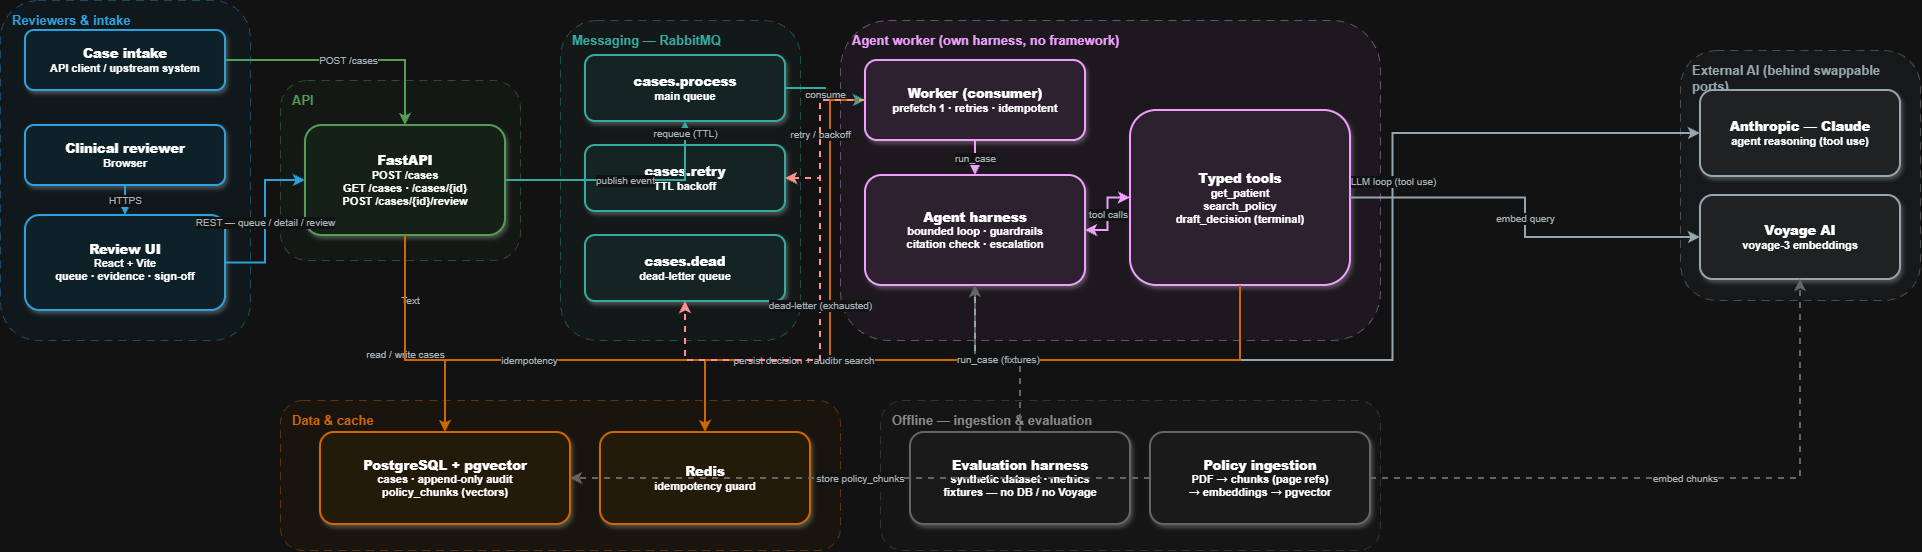

The diagram above was exported from draw.io. Its source (the exported page's mxGraphModel, read from the mxfile embedded in the PNG):
<mxGraphModel dx="1122" dy="604" grid="1" gridSize="10" guides="1" tooltips="1" connect="1" arrows="1" fold="1" page="1" pageScale="1" pageWidth="2020" pageHeight="640" math="0" shadow="0">
  <root>
    <mxCell id="0" />
    <mxCell id="1" parent="0" />
    <mxCell id="z_client" parent="1" style="rounded=1;whiteSpace=wrap;html=1;fillColor=#E1F5FE;strokeColor=#0288D1;dashed=1;dashPattern=8 6;opacity=40;verticalAlign=top;align=left;spacingLeft=10;spacingTop=6;fontSize=13;fontStyle=1;fontColor=#0288D1;" value="Reviewers &amp; intake" vertex="1">
      <mxGeometry height="340" width="250" x="20" y="40" as="geometry" />
    </mxCell>
    <mxCell id="z_api" parent="1" style="rounded=1;whiteSpace=wrap;html=1;fillColor=#E8F5E9;strokeColor=#388E3C;dashed=1;dashPattern=8 6;opacity=40;verticalAlign=top;align=left;spacingLeft=10;spacingTop=6;fontSize=13;fontStyle=1;fontColor=#388E3C;" value="API" vertex="1">
      <mxGeometry height="180" width="240" x="300" y="120" as="geometry" />
    </mxCell>
    <mxCell id="z_msg" parent="1" style="rounded=1;whiteSpace=wrap;html=1;fillColor=#E0F2F1;strokeColor=#00897B;dashed=1;dashPattern=8 6;opacity=40;verticalAlign=top;align=left;spacingLeft=10;spacingTop=6;fontSize=13;fontStyle=1;fontColor=#00897B;" value="Messaging — RabbitMQ" vertex="1">
      <mxGeometry height="320" width="240" x="580" y="60" as="geometry" />
    </mxCell>
    <mxCell id="z_worker" parent="1" style="rounded=1;whiteSpace=wrap;html=1;fillColor=#F3E5F5;strokeColor=#7B1FA2;dashed=1;dashPattern=8 6;opacity=40;verticalAlign=top;align=left;spacingLeft=10;spacingTop=6;fontSize=13;fontStyle=1;fontColor=#7B1FA2;" value="Agent worker (own harness, no framework)" vertex="1">
      <mxGeometry height="320" width="540" x="860" y="60" as="geometry" />
    </mxCell>
    <mxCell id="z_ext" parent="1" style="rounded=1;whiteSpace=wrap;html=1;fillColor=#ECEFF1;strokeColor=#455A64;dashed=1;dashPattern=8 6;opacity=40;verticalAlign=top;align=left;spacingLeft=10;spacingTop=6;fontSize=13;fontStyle=1;fontColor=#455A64;" value="External AI (behind swappable ports)" vertex="1">
      <mxGeometry height="250" width="240" x="1700" y="90" as="geometry" />
    </mxCell>
    <mxCell id="z_data" parent="1" style="rounded=1;whiteSpace=wrap;html=1;fillColor=#FFF3E0;strokeColor=#F57C00;dashed=1;dashPattern=8 6;opacity=40;verticalAlign=top;align=left;spacingLeft=10;spacingTop=6;fontSize=13;fontStyle=1;fontColor=#F57C00;" value="Data &amp; cache" vertex="1">
      <mxGeometry height="150" width="560" x="300" y="440" as="geometry" />
    </mxCell>
    <mxCell id="z_offline" parent="1" style="rounded=1;whiteSpace=wrap;html=1;fillColor=#F5F5F5;strokeColor=#9E9E9E;dashed=1;dashPattern=8 6;opacity=40;verticalAlign=top;align=left;spacingLeft=10;spacingTop=6;fontSize=13;fontStyle=1;fontColor=#757575;" value="Offline — ingestion &amp; evaluation" vertex="1">
      <mxGeometry height="150" width="500" x="900" y="440" as="geometry" />
    </mxCell>
    <mxCell id="intake" parent="1" style="rounded=1;whiteSpace=wrap;html=1;fillColor=#E1F5FE;strokeColor=#0288D1;strokeWidth=2;shadow=1;fontSize=13;fontStyle=1;verticalAlign=middle;align=center;" value="&lt;b&gt;Case intake&lt;/b&gt;&lt;div style=&quot;font-size:11px&quot;&gt;API client / upstream system&lt;/div&gt;" vertex="1">
      <mxGeometry height="60" width="200" x="45" y="70" as="geometry" />
    </mxCell>
    <mxCell id="reviewer" parent="1" style="rounded=1;whiteSpace=wrap;html=1;fillColor=#E1F5FE;strokeColor=#0288D1;strokeWidth=2;shadow=1;fontSize=13;fontStyle=1;verticalAlign=middle;align=center;" value="&lt;b&gt;Clinical reviewer&lt;/b&gt;&lt;div style=&quot;font-size:11px&quot;&gt;Browser&lt;/div&gt;" vertex="1">
      <mxGeometry height="60" width="200" x="45" y="165" as="geometry" />
    </mxCell>
    <mxCell id="reviewui" parent="1" style="rounded=1;whiteSpace=wrap;html=1;fillColor=#E1F5FE;strokeColor=#0288D1;strokeWidth=2;shadow=1;fontSize=13;fontStyle=1;verticalAlign=middle;align=center;" value="&lt;b&gt;Review UI&lt;/b&gt;&lt;div style=&quot;font-size:11px&quot;&gt;React + Vite&lt;/div&gt;&lt;div style=&quot;font-size:11px&quot;&gt;queue · evidence · sign-off&lt;/div&gt;" vertex="1">
      <mxGeometry height="95" width="200" x="45" y="255" as="geometry" />
    </mxCell>
    <mxCell id="api" parent="1" style="rounded=1;whiteSpace=wrap;html=1;fillColor=#E8F5E9;strokeColor=#388E3C;strokeWidth=2;shadow=1;fontSize=13;fontStyle=1;verticalAlign=middle;align=center;" value="&lt;b&gt;FastAPI&lt;/b&gt;&lt;div style=&quot;font-size:11px&quot;&gt;POST /cases&lt;/div&gt;&lt;div style=&quot;font-size:11px&quot;&gt;GET /cases · /cases/{id}&lt;/div&gt;&lt;div style=&quot;font-size:11px&quot;&gt;POST /cases/{id}/review&lt;/div&gt;" vertex="1">
      <mxGeometry height="110" width="200" x="325" y="165" as="geometry" />
    </mxCell>
    <mxCell id="q_process" parent="1" style="rounded=1;whiteSpace=wrap;html=1;fillColor=#E0F2F1;strokeColor=#00897B;strokeWidth=2;shadow=1;fontSize=13;fontStyle=1;verticalAlign=middle;align=center;" value="&lt;b&gt;cases.process&lt;/b&gt;&lt;div style=&quot;font-size:11px&quot;&gt;main queue&lt;/div&gt;" vertex="1">
      <mxGeometry height="66" width="200" x="605" y="95" as="geometry" />
    </mxCell>
    <mxCell id="q_retry" parent="1" style="rounded=1;whiteSpace=wrap;html=1;fillColor=#E0F2F1;strokeColor=#00897B;strokeWidth=2;shadow=1;fontSize=13;fontStyle=1;verticalAlign=middle;align=center;" value="&lt;b&gt;cases.retry&lt;/b&gt;&lt;div style=&quot;font-size:11px&quot;&gt;TTL backoff&lt;/div&gt;" vertex="1">
      <mxGeometry height="66" width="200" x="605" y="185" as="geometry" />
    </mxCell>
    <mxCell id="q_dead" parent="1" style="rounded=1;whiteSpace=wrap;html=1;fillColor=#E0F2F1;strokeColor=#00897B;strokeWidth=2;shadow=1;fontSize=13;fontStyle=1;verticalAlign=middle;align=center;" value="&lt;b&gt;cases.dead&lt;/b&gt;&lt;div style=&quot;font-size:11px&quot;&gt;dead-letter queue&lt;/div&gt;" vertex="1">
      <mxGeometry height="66" width="200" x="605" y="275" as="geometry" />
    </mxCell>
    <mxCell id="worker" parent="1" style="rounded=1;whiteSpace=wrap;html=1;fillColor=#F3E5F5;strokeColor=#7B1FA2;strokeWidth=2;shadow=1;fontSize=13;fontStyle=1;verticalAlign=middle;align=center;" value="&lt;b&gt;Worker (consumer)&lt;/b&gt;&lt;div style=&quot;font-size:11px&quot;&gt;prefetch 1 · retries · idempotent&lt;/div&gt;" vertex="1">
      <mxGeometry height="80" width="220" x="885" y="100" as="geometry" />
    </mxCell>
    <mxCell id="tools" parent="1" style="rounded=1;whiteSpace=wrap;html=1;fillColor=#F3E5F5;strokeColor=#7B1FA2;strokeWidth=2;shadow=1;fontSize=13;fontStyle=1;verticalAlign=middle;align=center;" value="&lt;b&gt;Typed tools&lt;/b&gt;&lt;div style=&quot;font-size:11px&quot;&gt;get_patient&lt;/div&gt;&lt;div style=&quot;font-size:11px&quot;&gt;search_policy&lt;/div&gt;&lt;div style=&quot;font-size:11px&quot;&gt;draft_decision (terminal)&lt;/div&gt;" vertex="1">
      <mxGeometry height="175" width="220" x="1150" y="150" as="geometry" />
    </mxCell>
    <mxCell id="harness" parent="1" style="rounded=1;whiteSpace=wrap;html=1;fillColor=#F3E5F5;strokeColor=#7B1FA2;strokeWidth=2;shadow=1;fontSize=13;fontStyle=1;verticalAlign=middle;align=center;" value="&lt;b&gt;Agent harness&lt;/b&gt;&lt;div style=&quot;font-size:11px&quot;&gt;bounded loop · guardrails&lt;/div&gt;&lt;div style=&quot;font-size:11px&quot;&gt;citation check · escalation&lt;/div&gt;" vertex="1">
      <mxGeometry height="110" width="220" x="885" y="215" as="geometry" />
    </mxCell>
    <mxCell id="anthropic" parent="1" style="rounded=1;whiteSpace=wrap;html=1;fillColor=#ECEFF1;strokeColor=#455A64;strokeWidth=2;shadow=1;fontSize=13;fontStyle=1;verticalAlign=middle;align=center;" value="&lt;b&gt;Anthropic — Claude&lt;/b&gt;&lt;div style=&quot;font-size:11px&quot;&gt;agent reasoning (tool use)&lt;/div&gt;" vertex="1">
      <mxGeometry height="86" width="200" x="1720" y="130" as="geometry" />
    </mxCell>
    <mxCell id="voyage" parent="1" style="rounded=1;whiteSpace=wrap;html=1;fillColor=#ECEFF1;strokeColor=#455A64;strokeWidth=2;shadow=1;fontSize=13;fontStyle=1;verticalAlign=middle;align=center;" value="&lt;b&gt;Voyage AI&lt;/b&gt;&lt;div style=&quot;font-size:11px&quot;&gt;voyage-3 embeddings&lt;/div&gt;" vertex="1">
      <mxGeometry height="84" width="200" x="1720" y="235" as="geometry" />
    </mxCell>
    <mxCell id="pg" parent="1" style="rounded=1;whiteSpace=wrap;html=1;fillColor=#FFF3E0;strokeColor=#F57C00;strokeWidth=2;shadow=1;fontSize=13;fontStyle=1;verticalAlign=middle;align=center;" value="&lt;b&gt;PostgreSQL + pgvector&lt;/b&gt;&lt;div style=&quot;font-size:11px&quot;&gt;cases · append-only audit&lt;/div&gt;&lt;div style=&quot;font-size:11px&quot;&gt;policy_chunks (vectors)&lt;/div&gt;" vertex="1">
      <mxGeometry height="92" width="250" x="340" y="472" as="geometry" />
    </mxCell>
    <mxCell id="redis" parent="1" style="rounded=1;whiteSpace=wrap;html=1;fillColor=#FFF3E0;strokeColor=#F57C00;strokeWidth=2;shadow=1;fontSize=13;fontStyle=1;verticalAlign=middle;align=center;" value="&lt;b&gt;Redis&lt;/b&gt;&lt;div style=&quot;font-size:11px&quot;&gt;idempotency guard&lt;/div&gt;" vertex="1">
      <mxGeometry height="92" width="210" x="620" y="472" as="geometry" />
    </mxCell>
    <mxCell id="eval" parent="1" style="rounded=1;whiteSpace=wrap;html=1;fillColor=#F5F5F5;strokeColor=#9E9E9E;strokeWidth=2;shadow=1;fontSize=13;fontStyle=1;verticalAlign=middle;align=center;" value="&lt;b&gt;Evaluation harness&lt;/b&gt;&lt;div style=&quot;font-size:11px&quot;&gt;synthetic dataset · metrics&lt;/div&gt;&lt;div style=&quot;font-size:11px&quot;&gt;fixtures — no DB / no Voyage&lt;/div&gt;" vertex="1">
      <mxGeometry height="92" width="220" x="930" y="472" as="geometry" />
    </mxCell>
    <mxCell id="ingest" parent="1" style="rounded=1;whiteSpace=wrap;html=1;fillColor=#F5F5F5;strokeColor=#9E9E9E;strokeWidth=2;shadow=1;fontSize=13;fontStyle=1;verticalAlign=middle;align=center;" value="&lt;b&gt;Policy ingestion&lt;/b&gt;&lt;div style=&quot;font-size:11px&quot;&gt;PDF → chunks (page refs)&lt;/div&gt;&lt;div style=&quot;font-size:11px&quot;&gt;→ embeddings → pgvector&lt;/div&gt;" vertex="1">
      <mxGeometry height="92" width="220" x="1170" y="472" as="geometry" />
    </mxCell>
    <mxCell id="e_int_api" edge="1" parent="1" source="intake" style="edgeStyle=orthogonalEdgeStyle;rounded=0;html=1;strokeColor=#388E3C;strokeWidth=2;endArrow=classic;fontSize=10;fontColor=#37474F;labelBackgroundColor=#FFFFFF;" target="api" value="POST /cases">
      <mxGeometry relative="1" as="geometry" />
    </mxCell>
    <mxCell id="e_rev_ui" edge="1" parent="1" source="reviewer" style="edgeStyle=orthogonalEdgeStyle;rounded=0;html=1;strokeColor=#0288D1;strokeWidth=2;endArrow=classic;fontSize=10;fontColor=#37474F;labelBackgroundColor=#FFFFFF;" target="reviewui" value="HTTPS">
      <mxGeometry relative="1" as="geometry" />
    </mxCell>
    <mxCell id="e_ui_api" edge="1" parent="1" source="reviewui" style="edgeStyle=orthogonalEdgeStyle;rounded=0;html=1;strokeColor=#0288D1;strokeWidth=2;endArrow=classic;fontSize=10;fontColor=#37474F;labelBackgroundColor=#FFFFFF;" target="api" value="REST — queue / detail / review">
      <mxGeometry relative="1" as="geometry" />
    </mxCell>
    <mxCell id="e_api_q" edge="1" parent="1" source="api" style="edgeStyle=orthogonalEdgeStyle;rounded=0;html=1;strokeColor=#00897B;strokeWidth=2;endArrow=classic;fontSize=10;fontColor=#37474F;labelBackgroundColor=#FFFFFF;" target="q_process" value="publish event">
      <mxGeometry relative="1" as="geometry" />
    </mxCell>
    <mxCell id="e_q_worker" edge="1" parent="1" source="q_process" style="edgeStyle=orthogonalEdgeStyle;rounded=0;html=1;strokeColor=#00897B;strokeWidth=2;endArrow=classic;fontSize=10;fontColor=#37474F;labelBackgroundColor=#FFFFFF;" target="worker" value="consume">
      <mxGeometry relative="1" as="geometry" />
    </mxCell>
    <mxCell id="e_worker_harness" edge="1" parent="1" source="worker" style="edgeStyle=orthogonalEdgeStyle;rounded=0;html=1;strokeColor=#7B1FA2;strokeWidth=2;endArrow=classic;fontSize=10;fontColor=#37474F;labelBackgroundColor=#FFFFFF;" target="harness" value="run_case">
      <mxGeometry relative="1" as="geometry" />
    </mxCell>
    <mxCell id="e_harness_tools" edge="1" parent="1" source="harness" style="edgeStyle=orthogonalEdgeStyle;rounded=0;html=1;strokeColor=#7B1FA2;strokeWidth=2;endArrow=classic;startArrow=classic;fontSize=10;fontColor=#37474F;labelBackgroundColor=#FFFFFF;" target="tools" value="tool calls">
      <mxGeometry relative="1" as="geometry" />
    </mxCell>
    <mxCell id="e_harness_anthropic" edge="1" parent="1" source="harness" style="edgeStyle=orthogonalEdgeStyle;rounded=0;html=1;strokeColor=#455A64;strokeWidth=2;endArrow=classic;startArrow=classic;fontSize=10;fontColor=#37474F;labelBackgroundColor=#FFFFFF;" target="anthropic" value="LLM loop (tool use)">
      <mxGeometry relative="1" x="0.3067" as="geometry">
        <Array as="points">
          <mxPoint x="995" y="400" />
          <mxPoint x="1412.5" y="400" />
          <mxPoint x="1412.5" y="173" />
        </Array>
      </mxGeometry>
    </mxCell>
    <mxCell id="e_tools_pg" edge="1" parent="1" source="tools" style="edgeStyle=orthogonalEdgeStyle;rounded=0;html=1;strokeColor=#F57C00;strokeWidth=2;endArrow=classic;fontSize=10;fontColor=#37474F;labelBackgroundColor=#FFFFFF;" target="pg" value="vector search">
      <mxGeometry relative="1" as="geometry">
        <Array as="points">
          <mxPoint x="1260" y="400" />
          <mxPoint x="465" y="400" />
        </Array>
      </mxGeometry>
    </mxCell>
    <mxCell id="e_tools_voyage" edge="1" parent="1" source="tools" style="edgeStyle=orthogonalEdgeStyle;rounded=0;html=1;strokeColor=#455A64;strokeWidth=2;endArrow=classic;fontSize=10;fontColor=#37474F;labelBackgroundColor=#FFFFFF;" target="voyage" value="embed query">
      <mxGeometry relative="1" as="geometry" />
    </mxCell>
    <mxCell id="e_worker_pg" edge="1" parent="1" source="worker" style="edgeStyle=orthogonalEdgeStyle;rounded=0;html=1;strokeColor=#F57C00;strokeWidth=2;endArrow=classic;fontSize=10;fontColor=#37474F;labelBackgroundColor=#FFFFFF;" target="pg" value="persist decision + audit">
      <mxGeometry relative="1" x="-0.0931" as="geometry">
        <Array as="points">
          <mxPoint x="850" y="140" />
          <mxPoint x="850" y="400" />
          <mxPoint x="465" y="400" />
        </Array>
      </mxGeometry>
    </mxCell>
    <mxCell id="e_api_pg" edge="1" parent="1" source="api" style="edgeStyle=orthogonalEdgeStyle;rounded=0;html=1;strokeColor=#F57C00;strokeWidth=2;endArrow=classic;fontSize=10;fontColor=#37474F;labelBackgroundColor=#FFFFFF;" target="pg" value="read / write cases">
      <mxGeometry relative="1" as="geometry">
        <Array as="points">
          <mxPoint x="425" y="400" />
          <mxPoint x="465" y="400" />
        </Array>
      </mxGeometry>
    </mxCell>
    <mxCell id="OV6nGNawEzd2pMzpWpOT-1" connectable="0" parent="e_api_pg" style="edgeLabel;html=1;align=center;verticalAlign=middle;resizable=0;points=[];inheritText=1;fontSize=10;fontColor=#37474F;labelBackgroundColor=#FFFFFF;" value="Text" vertex="1">
      <mxGeometry relative="1" x="-0.4599" y="4" as="geometry">
        <mxPoint as="offset" />
      </mxGeometry>
    </mxCell>
    <mxCell id="e_api_redis" edge="1" parent="1" source="api" style="edgeStyle=orthogonalEdgeStyle;rounded=0;html=1;strokeColor=#F57C00;strokeWidth=2;endArrow=classic;fontSize=10;fontColor=#37474F;labelBackgroundColor=#FFFFFF;" target="redis" value="idempotency">
      <mxGeometry relative="1" as="geometry">
        <Array as="points">
          <mxPoint x="425" y="400" />
          <mxPoint x="725" y="400" />
        </Array>
      </mxGeometry>
    </mxCell>
    <mxCell id="e_worker_retry" edge="1" parent="1" source="worker" style="edgeStyle=orthogonalEdgeStyle;rounded=0;html=1;dashed=1;strokeColor=#C62828;strokeWidth=2;endArrow=classic;fontSize=10;fontColor=#37474F;labelBackgroundColor=#FFFFFF;" target="q_retry" value="retry / backoff">
      <mxGeometry relative="1" as="geometry">
        <Array as="points">
          <mxPoint x="840" y="140" />
          <mxPoint x="840" y="218" />
        </Array>
      </mxGeometry>
    </mxCell>
    <mxCell id="e_retry_process" edge="1" parent="1" source="q_retry" style="edgeStyle=orthogonalEdgeStyle;rounded=0;html=1;dashed=1;strokeColor=#00897B;strokeWidth=2;endArrow=classic;fontSize=10;fontColor=#37474F;labelBackgroundColor=#FFFFFF;" target="q_process" value="requeue (TTL)">
      <mxGeometry relative="1" as="geometry" />
    </mxCell>
    <mxCell id="e_worker_dead" edge="1" parent="1" source="worker" style="edgeStyle=orthogonalEdgeStyle;rounded=0;html=1;dashed=1;strokeColor=#C62828;strokeWidth=2;endArrow=classic;fontSize=10;fontColor=#37474F;labelBackgroundColor=#FFFFFF;" target="q_dead" value="dead-letter (exhausted)">
      <mxGeometry relative="1" x="0.0018" as="geometry">
        <Array as="points">
          <mxPoint x="840" y="140" />
          <mxPoint x="840" y="400" />
          <mxPoint x="705" y="400" />
        </Array>
      </mxGeometry>
    </mxCell>
    <mxCell id="e_ingest_voyage" edge="1" parent="1" source="ingest" style="edgeStyle=orthogonalEdgeStyle;rounded=0;html=1;dashed=1;strokeColor=#9E9E9E;strokeWidth=2;endArrow=classic;fontSize=10;fontColor=#37474F;labelBackgroundColor=#FFFFFF;" target="voyage" value="embed chunks">
      <mxGeometry relative="1" as="geometry" />
    </mxCell>
    <mxCell id="e_ingest_pg" edge="1" parent="1" source="ingest" style="edgeStyle=orthogonalEdgeStyle;rounded=0;html=1;dashed=1;strokeColor=#9E9E9E;strokeWidth=2;endArrow=classic;fontSize=10;fontColor=#37474F;labelBackgroundColor=#FFFFFF;" target="pg" value="store policy_chunks">
      <mxGeometry relative="1" as="geometry" />
    </mxCell>
    <mxCell id="e_eval_harness" edge="1" parent="1" source="eval" style="edgeStyle=orthogonalEdgeStyle;rounded=0;html=1;dashed=1;strokeColor=#9E9E9E;strokeWidth=2;endArrow=classic;fontSize=10;fontColor=#37474F;labelBackgroundColor=#FFFFFF;" target="harness" value="run_case (fixtures)">
      <mxGeometry relative="1" as="geometry" />
    </mxCell>
  </root>
</mxGraphModel>